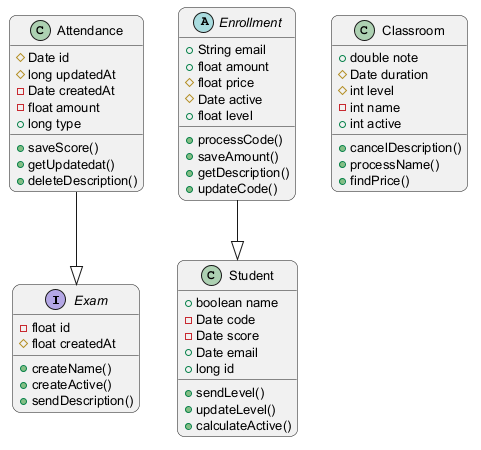

The diagram above was rendered by PlantUML. Its source (embedded in the PNG):
@startuml
skinparam backgroundColor #FFFFFF
skinparam roundCorner 15
skinparam defaultFontSize 13
interface Exam {
  -float id
  #float createdAt
  +createName()
  +createActive()
  +sendDescription()
}
class Student {
  +boolean name
  -Date code
  -Date score
  +Date email
  +long id
  +sendLevel()
  +updateLevel()
  +calculateActive()
}
class Attendance {
  #Date id
  #long updatedAt
  -Date createdAt
  -float amount
  +long type
  +saveScore()
  +getUpdatedat()
  +deleteDescription()
}
abstract class Enrollment {
  +String email
  +float amount
  #float price
  #Date active
  +float level
  +processCode()
  +saveAmount()
  +getDescription()
  +updateCode()
}
class Classroom {
  +double note
  #Date duration
  #int level
  -int name
  +int active
  +cancelDescription()
  +processName()
  +findPrice()
}
Attendance --|> Exam
Enrollment --|> Student
@enduml